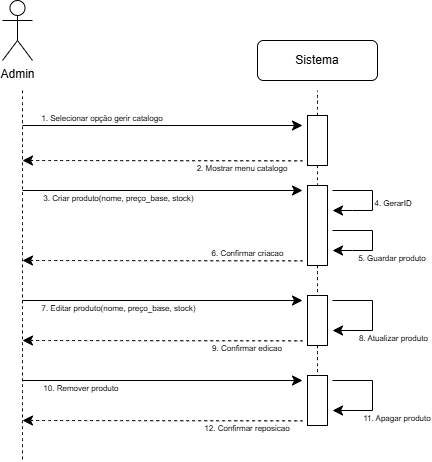

The diagram above was exported from draw.io. Its source (the exported page's mxGraphModel, read from the mxfile embedded in the PNG):
<mxGraphModel dx="586" dy="540" grid="1" gridSize="10" guides="1" tooltips="1" connect="1" arrows="1" fold="1" page="1" pageScale="1" pageWidth="850" pageHeight="1100" math="0" shadow="0">
  <root>
    <mxCell id="0" />
    <mxCell id="1" parent="0" />
    <mxCell id="dupzYkKquYSHnxmJmB-P-13" edge="1" parent="1" style="edgeStyle=none;curved=1;rounded=0;orthogonalLoop=1;jettySize=auto;html=1;fontSize=12;startSize=8;endSize=8;">
      <mxGeometry relative="1" as="geometry">
        <mxPoint x="180" y="195" as="sourcePoint" />
        <mxPoint x="460" y="195" as="targetPoint" />
      </mxGeometry>
    </mxCell>
    <mxCell id="dupzYkKquYSHnxmJmB-P-14" parent="1" style="text;html=1;whiteSpace=wrap;strokeColor=none;fillColor=none;align=center;verticalAlign=middle;rounded=0;fontSize=16;" value="&lt;font style=&quot;font-size: 8px;&quot;&gt;1. Selecionar opção gerir catalogo&lt;/font&gt;" vertex="1">
      <mxGeometry height="30" width="150" x="185" y="170" as="geometry" />
    </mxCell>
    <mxCell id="dupzYkKquYSHnxmJmB-P-15" edge="1" parent="1" style="edgeStyle=none;curved=1;rounded=0;orthogonalLoop=1;jettySize=auto;html=1;fontSize=12;startSize=8;endSize=8;startArrow=classic;startFill=1;endArrow=none;endFill=0;dashed=1;">
      <mxGeometry relative="1" as="geometry">
        <mxPoint x="180" y="230" as="sourcePoint" />
        <mxPoint x="460" y="230.33" as="targetPoint" />
      </mxGeometry>
    </mxCell>
    <mxCell id="dupzYkKquYSHnxmJmB-P-19" parent="1" style="text;html=1;whiteSpace=wrap;strokeColor=none;fillColor=none;align=center;verticalAlign=middle;rounded=0;fontSize=16;" value="&lt;font style=&quot;font-size: 8px;&quot;&gt;2. Mostrar menu catalogo&lt;/font&gt;" vertex="1">
      <mxGeometry height="30" width="100" x="350" y="220" as="geometry" />
    </mxCell>
    <mxCell id="dupzYkKquYSHnxmJmB-P-22" edge="1" parent="1" source="dupzYkKquYSHnxmJmB-P-21" style="edgeStyle=none;curved=1;rounded=0;orthogonalLoop=1;jettySize=auto;html=1;entryX=0.5;entryY=1;entryDx=0;entryDy=0;fontSize=12;startSize=8;endSize=8;endArrow=none;endFill=0;dashed=1;">
      <mxGeometry relative="1" as="geometry">
        <mxPoint x="475" y="160" as="targetPoint" />
      </mxGeometry>
    </mxCell>
    <mxCell id="dupzYkKquYSHnxmJmB-P-33" edge="1" parent="1" source="dupzYkKquYSHnxmJmB-P-21" style="edgeStyle=none;curved=1;rounded=0;orthogonalLoop=1;jettySize=auto;html=1;exitX=1;exitY=0.5;exitDx=0;exitDy=0;entryX=0;entryY=0.5;entryDx=0;entryDy=0;fontSize=12;startSize=8;endSize=8;dashed=1;endArrow=none;endFill=0;" target="dupzYkKquYSHnxmJmB-P-24">
      <mxGeometry relative="1" as="geometry" />
    </mxCell>
    <mxCell id="dupzYkKquYSHnxmJmB-P-21" parent="1" style="rounded=0;whiteSpace=wrap;html=1;rotation=90;" value="" vertex="1">
      <mxGeometry height="20" width="50" x="450" y="200" as="geometry" />
    </mxCell>
    <mxCell id="dupzYkKquYSHnxmJmB-P-23" edge="1" parent="1" style="edgeStyle=none;orthogonalLoop=1;jettySize=auto;html=1;rounded=0;fontSize=12;startSize=8;endSize=8;curved=1;endArrow=none;endFill=0;dashed=1;" value="">
      <mxGeometry relative="1" width="140" as="geometry">
        <Array as="points" />
        <mxPoint x="180" y="160" as="sourcePoint" />
        <mxPoint x="180" y="530" as="targetPoint" />
      </mxGeometry>
    </mxCell>
    <mxCell id="dupzYkKquYSHnxmJmB-P-35" edge="1" parent="1" source="dupzYkKquYSHnxmJmB-P-24" style="edgeStyle=none;curved=1;rounded=0;orthogonalLoop=1;jettySize=auto;html=1;exitX=1;exitY=0.5;exitDx=0;exitDy=0;entryX=0;entryY=0.5;entryDx=0;entryDy=0;fontSize=12;startSize=8;endSize=8;dashed=1;endArrow=none;endFill=0;" target="dupzYkKquYSHnxmJmB-P-34">
      <mxGeometry relative="1" as="geometry" />
    </mxCell>
    <mxCell id="dupzYkKquYSHnxmJmB-P-24" parent="1" style="rounded=0;whiteSpace=wrap;html=1;rotation=90;" value="" vertex="1">
      <mxGeometry height="20" width="80" x="435" y="285" as="geometry" />
    </mxCell>
    <mxCell id="dupzYkKquYSHnxmJmB-P-25" edge="1" parent="1" style="edgeStyle=none;curved=1;rounded=0;orthogonalLoop=1;jettySize=auto;html=1;fontSize=12;startSize=8;endSize=8;">
      <mxGeometry relative="1" as="geometry">
        <mxPoint x="180" y="260" as="sourcePoint" />
        <mxPoint x="460" y="260" as="targetPoint" />
      </mxGeometry>
    </mxCell>
    <mxCell id="dupzYkKquYSHnxmJmB-P-26" parent="1" style="text;html=1;whiteSpace=wrap;strokeColor=none;fillColor=none;align=center;verticalAlign=middle;rounded=0;fontSize=16;" value="&lt;font style=&quot;font-size: 8px;&quot;&gt;3. Criar produto(nome, preço_base, stock)&amp;nbsp;&lt;/font&gt;" vertex="1">
      <mxGeometry height="30" width="185" x="185" y="250" as="geometry" />
    </mxCell>
    <mxCell id="dupzYkKquYSHnxmJmB-P-27" edge="1" parent="1" style="edgeStyle=segmentEdgeStyle;endArrow=classic;html=1;curved=0;rounded=0;endSize=8;startSize=8;sourcePerimeterSpacing=0;targetPerimeterSpacing=0;fontSize=12;" value="">
      <mxGeometry relative="1" width="140" as="geometry">
        <Array as="points">
          <mxPoint x="530" y="260" />
          <mxPoint x="530" y="280" />
          <mxPoint x="510" y="280" />
        </Array>
        <mxPoint x="490" y="260" as="sourcePoint" />
        <mxPoint x="490" y="280" as="targetPoint" />
      </mxGeometry>
    </mxCell>
    <mxCell id="dupzYkKquYSHnxmJmB-P-28" parent="1" style="text;html=1;whiteSpace=wrap;strokeColor=none;fillColor=none;align=center;verticalAlign=middle;rounded=0;fontSize=16;" value="&lt;font style=&quot;font-size: 8px;&quot;&gt;&amp;nbsp;4. GerarID&lt;/font&gt;" vertex="1">
      <mxGeometry height="30" width="60" x="520" y="255" as="geometry" />
    </mxCell>
    <mxCell id="dupzYkKquYSHnxmJmB-P-29" edge="1" parent="1" style="edgeStyle=segmentEdgeStyle;endArrow=classic;html=1;curved=0;rounded=0;endSize=8;startSize=8;sourcePerimeterSpacing=0;targetPerimeterSpacing=0;fontSize=12;" value="">
      <mxGeometry relative="1" width="140" as="geometry">
        <Array as="points">
          <mxPoint x="530" y="300" />
          <mxPoint x="530" y="320" />
          <mxPoint x="510" y="320" />
        </Array>
        <mxPoint x="490" y="300" as="sourcePoint" />
        <mxPoint x="490" y="320" as="targetPoint" />
      </mxGeometry>
    </mxCell>
    <mxCell id="dupzYkKquYSHnxmJmB-P-30" parent="1" style="text;html=1;whiteSpace=wrap;strokeColor=none;fillColor=none;align=center;verticalAlign=middle;rounded=0;fontSize=16;" value="&lt;font style=&quot;font-size: 8px;&quot;&gt;5. Guardar produto&lt;/font&gt;" vertex="1">
      <mxGeometry height="30" width="80" x="510" y="310" as="geometry" />
    </mxCell>
    <mxCell id="dupzYkKquYSHnxmJmB-P-31" edge="1" parent="1" style="edgeStyle=none;curved=1;rounded=0;orthogonalLoop=1;jettySize=auto;html=1;fontSize=12;startSize=8;endSize=8;startArrow=classic;startFill=1;endArrow=none;endFill=0;dashed=1;">
      <mxGeometry relative="1" as="geometry">
        <mxPoint x="180" y="330" as="sourcePoint" />
        <mxPoint x="460" y="330.33000000000004" as="targetPoint" />
      </mxGeometry>
    </mxCell>
    <mxCell id="dupzYkKquYSHnxmJmB-P-32" parent="1" style="text;html=1;whiteSpace=wrap;strokeColor=none;fillColor=none;align=center;verticalAlign=middle;rounded=0;fontSize=16;" value="&lt;font style=&quot;font-size: 8px;&quot;&gt;6. Confirmar criacao&lt;/font&gt;" vertex="1">
      <mxGeometry height="30" width="85" x="362.5" y="305" as="geometry" />
    </mxCell>
    <mxCell id="dupzYkKquYSHnxmJmB-P-44" edge="1" parent="1" source="dupzYkKquYSHnxmJmB-P-34" style="edgeStyle=none;curved=1;rounded=0;orthogonalLoop=1;jettySize=auto;html=1;exitX=1;exitY=0.5;exitDx=0;exitDy=0;entryX=0;entryY=0.5;entryDx=0;entryDy=0;fontSize=12;startSize=8;endSize=8;dashed=1;endArrow=none;endFill=0;" target="dupzYkKquYSHnxmJmB-P-43">
      <mxGeometry relative="1" as="geometry" />
    </mxCell>
    <mxCell id="dupzYkKquYSHnxmJmB-P-34" parent="1" style="rounded=0;whiteSpace=wrap;html=1;rotation=90;" value="" vertex="1">
      <mxGeometry height="20" width="50" x="450" y="380" as="geometry" />
    </mxCell>
    <mxCell id="dupzYkKquYSHnxmJmB-P-36" edge="1" parent="1" style="edgeStyle=none;curved=1;rounded=0;orthogonalLoop=1;jettySize=auto;html=1;fontSize=12;startSize=8;endSize=8;">
      <mxGeometry relative="1" as="geometry">
        <mxPoint x="180" y="370" as="sourcePoint" />
        <mxPoint x="460" y="370" as="targetPoint" />
      </mxGeometry>
    </mxCell>
    <mxCell id="dupzYkKquYSHnxmJmB-P-37" parent="1" style="text;html=1;whiteSpace=wrap;strokeColor=none;fillColor=none;align=center;verticalAlign=middle;rounded=0;fontSize=16;" value="&lt;font style=&quot;font-size: 8px;&quot;&gt;7. Editar produto(nome, preço_base, stock)&amp;nbsp;&lt;/font&gt;" vertex="1">
      <mxGeometry height="30" width="185" x="185" y="360" as="geometry" />
    </mxCell>
    <mxCell id="dupzYkKquYSHnxmJmB-P-39" edge="1" parent="1" style="edgeStyle=segmentEdgeStyle;endArrow=classic;html=1;curved=0;rounded=0;endSize=8;startSize=8;sourcePerimeterSpacing=0;targetPerimeterSpacing=0;fontSize=12;" value="">
      <mxGeometry relative="1" width="140" as="geometry">
        <Array as="points">
          <mxPoint x="530" y="370" />
          <mxPoint x="530" y="400" />
          <mxPoint x="490" y="400" />
        </Array>
        <mxPoint x="490" y="370" as="sourcePoint" />
        <mxPoint x="490" y="400" as="targetPoint" />
      </mxGeometry>
    </mxCell>
    <mxCell id="dupzYkKquYSHnxmJmB-P-40" parent="1" style="text;html=1;whiteSpace=wrap;strokeColor=none;fillColor=none;align=center;verticalAlign=middle;rounded=0;fontSize=16;" value="&lt;font style=&quot;font-size: 8px;&quot;&gt;8. Atualizar produto&amp;nbsp;&lt;/font&gt;" vertex="1">
      <mxGeometry height="30" width="75" x="515" y="390" as="geometry" />
    </mxCell>
    <mxCell id="dupzYkKquYSHnxmJmB-P-41" edge="1" parent="1" style="edgeStyle=none;curved=1;rounded=0;orthogonalLoop=1;jettySize=auto;html=1;fontSize=12;startSize=8;endSize=8;startArrow=classic;startFill=1;endArrow=none;endFill=0;dashed=1;">
      <mxGeometry relative="1" as="geometry">
        <mxPoint x="180" y="410" as="sourcePoint" />
        <mxPoint x="460" y="410.33000000000004" as="targetPoint" />
      </mxGeometry>
    </mxCell>
    <mxCell id="dupzYkKquYSHnxmJmB-P-42" parent="1" style="text;html=1;whiteSpace=wrap;strokeColor=none;fillColor=none;align=center;verticalAlign=middle;rounded=0;fontSize=16;" value="&lt;font style=&quot;font-size: 8px;&quot;&gt;9. Confirmar edicao&lt;/font&gt;" vertex="1">
      <mxGeometry height="30" width="110" x="350" y="400" as="geometry" />
    </mxCell>
    <mxCell id="dupzYkKquYSHnxmJmB-P-43" parent="1" style="rounded=0;whiteSpace=wrap;html=1;rotation=90;" value="" vertex="1">
      <mxGeometry height="20" width="50" x="450" y="460" as="geometry" />
    </mxCell>
    <mxCell id="dupzYkKquYSHnxmJmB-P-45" edge="1" parent="1" style="edgeStyle=segmentEdgeStyle;endArrow=classic;html=1;curved=0;rounded=0;endSize=8;startSize=8;sourcePerimeterSpacing=0;targetPerimeterSpacing=0;fontSize=12;" value="">
      <mxGeometry relative="1" width="140" as="geometry">
        <Array as="points">
          <mxPoint x="530" y="450" />
          <mxPoint x="530" y="480" />
          <mxPoint x="490" y="480" />
        </Array>
        <mxPoint x="490" y="450" as="sourcePoint" />
        <mxPoint x="490" y="480" as="targetPoint" />
      </mxGeometry>
    </mxCell>
    <mxCell id="dupzYkKquYSHnxmJmB-P-46" parent="1" style="text;html=1;whiteSpace=wrap;strokeColor=none;fillColor=none;align=center;verticalAlign=middle;rounded=0;fontSize=16;" value="&lt;font style=&quot;font-size: 8px;&quot;&gt;11. Apagar produto&lt;/font&gt;" vertex="1">
      <mxGeometry height="30" width="70" x="520" y="470" as="geometry" />
    </mxCell>
    <mxCell id="dupzYkKquYSHnxmJmB-P-47" edge="1" parent="1" style="edgeStyle=none;curved=1;rounded=0;orthogonalLoop=1;jettySize=auto;html=1;fontSize=12;startSize=8;endSize=8;">
      <mxGeometry relative="1" as="geometry">
        <mxPoint x="180" y="450" as="sourcePoint" />
        <mxPoint x="460" y="450" as="targetPoint" />
      </mxGeometry>
    </mxCell>
    <mxCell id="dupzYkKquYSHnxmJmB-P-48" edge="1" parent="1" style="edgeStyle=none;curved=1;rounded=0;orthogonalLoop=1;jettySize=auto;html=1;fontSize=12;startSize=8;endSize=8;startArrow=classic;startFill=1;endArrow=none;endFill=0;dashed=1;">
      <mxGeometry relative="1" as="geometry">
        <mxPoint x="180" y="490" as="sourcePoint" />
        <mxPoint x="460" y="490.33000000000004" as="targetPoint" />
      </mxGeometry>
    </mxCell>
    <mxCell id="dupzYkKquYSHnxmJmB-P-49" parent="1" style="text;html=1;whiteSpace=wrap;strokeColor=none;fillColor=none;align=center;verticalAlign=middle;rounded=0;fontSize=16;" value="&lt;font style=&quot;font-size: 8px;&quot;&gt;10. Remover produto&amp;nbsp;&lt;/font&gt;" vertex="1">
      <mxGeometry height="30" width="110" x="185" y="440" as="geometry" />
    </mxCell>
    <mxCell id="dupzYkKquYSHnxmJmB-P-50" parent="1" style="text;html=1;whiteSpace=wrap;strokeColor=none;fillColor=none;align=center;verticalAlign=middle;rounded=0;fontSize=16;" value="&lt;font style=&quot;font-size: 8px;&quot;&gt;12. Confirmar reposicao&lt;/font&gt;" vertex="1">
      <mxGeometry height="30" width="110" x="350" y="480" as="geometry" />
    </mxCell>
    <mxCell id="Ey4ZoZCtD9a0uIFWcwvA-1" parent="1" style="shape=umlActor;verticalLabelPosition=bottom;verticalAlign=top;html=1;outlineConnect=0;" value="Admin" vertex="1">
      <mxGeometry height="60" width="30" x="160" y="70" as="geometry" />
    </mxCell>
    <mxCell id="Ey4ZoZCtD9a0uIFWcwvA-2" parent="1" style="rounded=1;whiteSpace=wrap;html=1;" value="Sistema" vertex="1">
      <mxGeometry height="40" width="120" x="415" y="110" as="geometry" />
    </mxCell>
  </root>
</mxGraphModel>